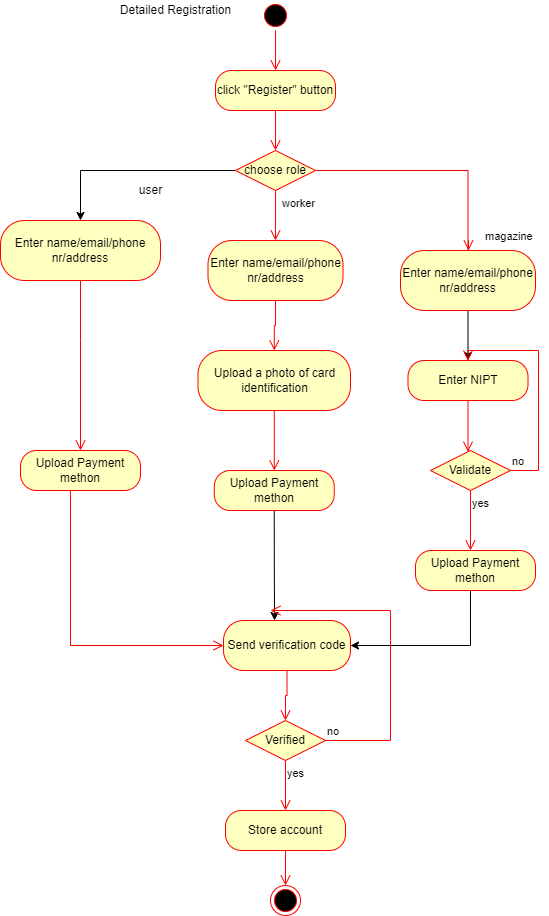

The diagram above was exported from draw.io. Its source (the exported page's mxGraphModel, read from the mxfile embedded in the PNG):
<mxGraphModel dx="868" dy="482" grid="1" gridSize="10" guides="1" tooltips="1" connect="1" arrows="1" fold="1" page="1" pageScale="1" pageWidth="850" pageHeight="1100" math="0" shadow="0">
  <root>
    <mxCell id="0" />
    <mxCell id="1" parent="0" />
    <mxCell id="8YkzikZNl7ynuTEmh0vY-1" value="" style="ellipse;html=1;shape=startState;fillColor=#000000;strokeColor=#ff0000;" vertex="1" parent="1">
      <mxGeometry x="350" y="20" width="30" height="30" as="geometry" />
    </mxCell>
    <mxCell id="8YkzikZNl7ynuTEmh0vY-2" value="" style="edgeStyle=orthogonalEdgeStyle;html=1;verticalAlign=bottom;endArrow=open;endSize=8;strokeColor=#ff0000;rounded=0;" edge="1" source="8YkzikZNl7ynuTEmh0vY-1" parent="1" target="8YkzikZNl7ynuTEmh0vY-3">
      <mxGeometry relative="1" as="geometry">
        <mxPoint x="365" y="110" as="targetPoint" />
      </mxGeometry>
    </mxCell>
    <mxCell id="8YkzikZNl7ynuTEmh0vY-3" value="click &quot;Register&quot; button" style="rounded=1;whiteSpace=wrap;html=1;arcSize=40;fontColor=#000000;fillColor=#ffffc0;strokeColor=#ff0000;" vertex="1" parent="1">
      <mxGeometry x="305" y="90" width="120" height="40" as="geometry" />
    </mxCell>
    <mxCell id="8YkzikZNl7ynuTEmh0vY-4" value="" style="edgeStyle=orthogonalEdgeStyle;html=1;verticalAlign=bottom;endArrow=open;endSize=8;strokeColor=#ff0000;rounded=0;" edge="1" source="8YkzikZNl7ynuTEmh0vY-3" parent="1" target="8YkzikZNl7ynuTEmh0vY-5">
      <mxGeometry relative="1" as="geometry">
        <mxPoint x="365" y="190" as="targetPoint" />
      </mxGeometry>
    </mxCell>
    <mxCell id="8YkzikZNl7ynuTEmh0vY-8" style="edgeStyle=orthogonalEdgeStyle;rounded=0;orthogonalLoop=1;jettySize=auto;html=1;exitX=0;exitY=0.5;exitDx=0;exitDy=0;" edge="1" parent="1" source="8YkzikZNl7ynuTEmh0vY-5" target="8YkzikZNl7ynuTEmh0vY-11">
      <mxGeometry relative="1" as="geometry">
        <mxPoint x="260" y="260" as="targetPoint" />
      </mxGeometry>
    </mxCell>
    <mxCell id="8YkzikZNl7ynuTEmh0vY-5" value="choose role" style="rhombus;whiteSpace=wrap;html=1;fillColor=#ffffc0;strokeColor=#ff0000;" vertex="1" parent="1">
      <mxGeometry x="325" y="170" width="80" height="40" as="geometry" />
    </mxCell>
    <mxCell id="8YkzikZNl7ynuTEmh0vY-6" value="magazine" style="edgeStyle=orthogonalEdgeStyle;html=1;align=left;verticalAlign=bottom;endArrow=open;endSize=8;strokeColor=#ff0000;rounded=0;startArrow=none;" edge="1" source="8YkzikZNl7ynuTEmh0vY-21" parent="1">
      <mxGeometry x="0.5294" y="15" relative="1" as="geometry">
        <mxPoint x="558" y="270" as="targetPoint" />
        <Array as="points">
          <mxPoint x="558" y="260" />
        </Array>
        <mxPoint as="offset" />
      </mxGeometry>
    </mxCell>
    <mxCell id="8YkzikZNl7ynuTEmh0vY-7" value="worker" style="edgeStyle=orthogonalEdgeStyle;html=1;align=left;verticalAlign=top;endArrow=open;endSize=8;strokeColor=#ff0000;rounded=0;" edge="1" source="8YkzikZNl7ynuTEmh0vY-5" parent="1" target="8YkzikZNl7ynuTEmh0vY-13">
      <mxGeometry x="-1" y="5" relative="1" as="geometry">
        <mxPoint x="365" y="270" as="targetPoint" />
        <mxPoint as="offset" />
      </mxGeometry>
    </mxCell>
    <mxCell id="8YkzikZNl7ynuTEmh0vY-9" value="user" style="text;html=1;align=center;verticalAlign=middle;resizable=0;points=[];autosize=1;strokeColor=none;fillColor=none;" vertex="1" parent="1">
      <mxGeometry x="220" y="200" width="40" height="20" as="geometry" />
    </mxCell>
    <mxCell id="8YkzikZNl7ynuTEmh0vY-10" value="Detailed Registration" style="text;html=1;align=center;verticalAlign=middle;resizable=0;points=[];autosize=1;strokeColor=none;fillColor=none;" vertex="1" parent="1">
      <mxGeometry x="200" y="20" width="130" height="20" as="geometry" />
    </mxCell>
    <mxCell id="8YkzikZNl7ynuTEmh0vY-11" value="Enter name/email/phone nr/address" style="rounded=1;whiteSpace=wrap;html=1;arcSize=40;fontColor=#000000;fillColor=#ffffc0;strokeColor=#ff0000;" vertex="1" parent="1">
      <mxGeometry x="90" y="240" width="160" height="60" as="geometry" />
    </mxCell>
    <mxCell id="8YkzikZNl7ynuTEmh0vY-12" value="" style="edgeStyle=orthogonalEdgeStyle;html=1;verticalAlign=bottom;endArrow=open;endSize=8;strokeColor=#ff0000;rounded=0;exitX=0.5;exitY=1;exitDx=0;exitDy=0;" edge="1" source="8YkzikZNl7ynuTEmh0vY-11" parent="1" target="8YkzikZNl7ynuTEmh0vY-17">
      <mxGeometry relative="1" as="geometry">
        <mxPoint x="170" y="360" as="targetPoint" />
        <Array as="points">
          <mxPoint x="170" y="360" />
        </Array>
      </mxGeometry>
    </mxCell>
    <mxCell id="8YkzikZNl7ynuTEmh0vY-13" value="Enter name/email/phone nr/address" style="rounded=1;whiteSpace=wrap;html=1;arcSize=40;fontColor=#000000;fillColor=#ffffc0;strokeColor=#ff0000;" vertex="1" parent="1">
      <mxGeometry x="297.5" y="260" width="135" height="60" as="geometry" />
    </mxCell>
    <mxCell id="8YkzikZNl7ynuTEmh0vY-14" value="" style="edgeStyle=orthogonalEdgeStyle;html=1;verticalAlign=bottom;endArrow=open;endSize=8;strokeColor=#ff0000;rounded=0;" edge="1" source="8YkzikZNl7ynuTEmh0vY-13" parent="1" target="8YkzikZNl7ynuTEmh0vY-15">
      <mxGeometry relative="1" as="geometry">
        <mxPoint x="365" y="350" as="targetPoint" />
      </mxGeometry>
    </mxCell>
    <mxCell id="8YkzikZNl7ynuTEmh0vY-15" value="Upload a photo of card identification" style="rounded=1;whiteSpace=wrap;html=1;arcSize=40;fontColor=#000000;fillColor=#ffffc0;strokeColor=#ff0000;" vertex="1" parent="1">
      <mxGeometry x="287.5" y="370" width="152.5" height="60" as="geometry" />
    </mxCell>
    <mxCell id="8YkzikZNl7ynuTEmh0vY-16" value="" style="edgeStyle=orthogonalEdgeStyle;html=1;verticalAlign=bottom;endArrow=open;endSize=8;strokeColor=#ff0000;rounded=0;" edge="1" source="8YkzikZNl7ynuTEmh0vY-15" parent="1" target="8YkzikZNl7ynuTEmh0vY-19">
      <mxGeometry relative="1" as="geometry">
        <mxPoint x="365" y="460" as="targetPoint" />
      </mxGeometry>
    </mxCell>
    <mxCell id="8YkzikZNl7ynuTEmh0vY-17" value="Upload Payment methon" style="rounded=1;whiteSpace=wrap;html=1;arcSize=40;fontColor=#000000;fillColor=#ffffc0;strokeColor=#ff0000;" vertex="1" parent="1">
      <mxGeometry x="110" y="470" width="120" height="40" as="geometry" />
    </mxCell>
    <mxCell id="8YkzikZNl7ynuTEmh0vY-18" value="" style="edgeStyle=orthogonalEdgeStyle;html=1;verticalAlign=bottom;endArrow=open;endSize=8;strokeColor=#ff0000;rounded=0;entryX=0;entryY=0.5;entryDx=0;entryDy=0;" edge="1" source="8YkzikZNl7ynuTEmh0vY-17" parent="1" target="8YkzikZNl7ynuTEmh0vY-30">
      <mxGeometry relative="1" as="geometry">
        <mxPoint x="170" y="480" as="targetPoint" />
        <Array as="points">
          <mxPoint x="160" y="665" />
        </Array>
      </mxGeometry>
    </mxCell>
    <mxCell id="8YkzikZNl7ynuTEmh0vY-32" style="edgeStyle=orthogonalEdgeStyle;rounded=0;orthogonalLoop=1;jettySize=auto;html=1;exitX=0.5;exitY=1;exitDx=0;exitDy=0;entryX=0.402;entryY=0;entryDx=0;entryDy=0;entryPerimeter=0;" edge="1" parent="1" source="8YkzikZNl7ynuTEmh0vY-19" target="8YkzikZNl7ynuTEmh0vY-30">
      <mxGeometry relative="1" as="geometry" />
    </mxCell>
    <mxCell id="8YkzikZNl7ynuTEmh0vY-19" value="Upload Payment methon" style="rounded=1;whiteSpace=wrap;html=1;arcSize=40;fontColor=#000000;fillColor=#ffffc0;strokeColor=#ff0000;" vertex="1" parent="1">
      <mxGeometry x="303.75" y="490" width="120" height="40" as="geometry" />
    </mxCell>
    <mxCell id="8YkzikZNl7ynuTEmh0vY-25" style="edgeStyle=orthogonalEdgeStyle;rounded=0;orthogonalLoop=1;jettySize=auto;html=1;entryX=0.5;entryY=0;entryDx=0;entryDy=0;" edge="1" parent="1" source="8YkzikZNl7ynuTEmh0vY-21" target="8YkzikZNl7ynuTEmh0vY-23">
      <mxGeometry relative="1" as="geometry" />
    </mxCell>
    <mxCell id="8YkzikZNl7ynuTEmh0vY-21" value="Enter name/email/phone nr/address" style="rounded=1;whiteSpace=wrap;html=1;arcSize=40;fontColor=#000000;fillColor=#ffffc0;strokeColor=#ff0000;" vertex="1" parent="1">
      <mxGeometry x="490" y="270" width="135" height="60" as="geometry" />
    </mxCell>
    <mxCell id="8YkzikZNl7ynuTEmh0vY-22" value="" style="edgeStyle=orthogonalEdgeStyle;html=1;align=left;verticalAlign=bottom;endArrow=none;endSize=8;strokeColor=#ff0000;rounded=0;" edge="1" parent="1" source="8YkzikZNl7ynuTEmh0vY-5" target="8YkzikZNl7ynuTEmh0vY-21">
      <mxGeometry x="0.5294" y="15" relative="1" as="geometry">
        <mxPoint x="505" y="260" as="targetPoint" />
        <mxPoint x="405" y="190" as="sourcePoint" />
        <mxPoint as="offset" />
      </mxGeometry>
    </mxCell>
    <mxCell id="8YkzikZNl7ynuTEmh0vY-23" value="Enter NIPT" style="rounded=1;whiteSpace=wrap;html=1;arcSize=40;fontColor=#000000;fillColor=#ffffc0;strokeColor=#ff0000;" vertex="1" parent="1">
      <mxGeometry x="497.5" y="380" width="120" height="40" as="geometry" />
    </mxCell>
    <mxCell id="8YkzikZNl7ynuTEmh0vY-24" value="" style="edgeStyle=orthogonalEdgeStyle;html=1;verticalAlign=bottom;endArrow=open;endSize=8;strokeColor=#ff0000;rounded=0;" edge="1" source="8YkzikZNl7ynuTEmh0vY-23" parent="1" target="8YkzikZNl7ynuTEmh0vY-26">
      <mxGeometry relative="1" as="geometry">
        <mxPoint x="560" y="490" as="targetPoint" />
        <Array as="points">
          <mxPoint x="558" y="480" />
        </Array>
      </mxGeometry>
    </mxCell>
    <mxCell id="8YkzikZNl7ynuTEmh0vY-26" value="Validate" style="rhombus;whiteSpace=wrap;html=1;fillColor=#ffffc0;strokeColor=#ff0000;" vertex="1" parent="1">
      <mxGeometry x="520" y="470" width="80" height="40" as="geometry" />
    </mxCell>
    <mxCell id="8YkzikZNl7ynuTEmh0vY-27" value="no" style="edgeStyle=orthogonalEdgeStyle;html=1;align=left;verticalAlign=bottom;endArrow=open;endSize=8;strokeColor=#ff0000;rounded=0;entryX=0.5;entryY=0;entryDx=0;entryDy=0;" edge="1" source="8YkzikZNl7ynuTEmh0vY-26" parent="1" target="8YkzikZNl7ynuTEmh0vY-23">
      <mxGeometry x="-1" relative="1" as="geometry">
        <mxPoint x="700" y="490" as="targetPoint" />
        <Array as="points">
          <mxPoint x="628" y="490" />
          <mxPoint x="628" y="370" />
          <mxPoint x="558" y="370" />
        </Array>
      </mxGeometry>
    </mxCell>
    <mxCell id="8YkzikZNl7ynuTEmh0vY-28" value="yes" style="edgeStyle=orthogonalEdgeStyle;html=1;align=left;verticalAlign=top;endArrow=open;endSize=8;strokeColor=#ff0000;rounded=0;" edge="1" source="8YkzikZNl7ynuTEmh0vY-26" parent="1">
      <mxGeometry x="-1" relative="1" as="geometry">
        <mxPoint x="560" y="570" as="targetPoint" />
      </mxGeometry>
    </mxCell>
    <mxCell id="8YkzikZNl7ynuTEmh0vY-33" style="edgeStyle=orthogonalEdgeStyle;rounded=0;orthogonalLoop=1;jettySize=auto;html=1;entryX=1;entryY=0.5;entryDx=0;entryDy=0;" edge="1" parent="1" source="8YkzikZNl7ynuTEmh0vY-29" target="8YkzikZNl7ynuTEmh0vY-30">
      <mxGeometry relative="1" as="geometry">
        <Array as="points">
          <mxPoint x="560" y="665" />
        </Array>
      </mxGeometry>
    </mxCell>
    <mxCell id="8YkzikZNl7ynuTEmh0vY-29" value="Upload Payment methon" style="rounded=1;whiteSpace=wrap;html=1;arcSize=40;fontColor=#000000;fillColor=#ffffc0;strokeColor=#ff0000;" vertex="1" parent="1">
      <mxGeometry x="505" y="570" width="120" height="40" as="geometry" />
    </mxCell>
    <mxCell id="8YkzikZNl7ynuTEmh0vY-30" value="Send verification code" style="rounded=1;whiteSpace=wrap;html=1;arcSize=40;fontColor=#000000;fillColor=#ffffc0;strokeColor=#ff0000;" vertex="1" parent="1">
      <mxGeometry x="313" y="640" width="127" height="50" as="geometry" />
    </mxCell>
    <mxCell id="8YkzikZNl7ynuTEmh0vY-31" value="" style="edgeStyle=orthogonalEdgeStyle;html=1;verticalAlign=bottom;endArrow=open;endSize=8;strokeColor=#ff0000;rounded=0;" edge="1" source="8YkzikZNl7ynuTEmh0vY-30" parent="1" target="8YkzikZNl7ynuTEmh0vY-34">
      <mxGeometry relative="1" as="geometry">
        <mxPoint x="373" y="740" as="targetPoint" />
      </mxGeometry>
    </mxCell>
    <mxCell id="8YkzikZNl7ynuTEmh0vY-34" value="Verified" style="rhombus;whiteSpace=wrap;html=1;fillColor=#ffffc0;strokeColor=#ff0000;" vertex="1" parent="1">
      <mxGeometry x="335" y="740" width="80" height="40" as="geometry" />
    </mxCell>
    <mxCell id="8YkzikZNl7ynuTEmh0vY-35" value="no" style="edgeStyle=orthogonalEdgeStyle;html=1;align=left;verticalAlign=bottom;endArrow=open;endSize=8;strokeColor=#ff0000;rounded=0;" edge="1" source="8YkzikZNl7ynuTEmh0vY-34" parent="1">
      <mxGeometry x="-1" relative="1" as="geometry">
        <mxPoint x="360" y="630" as="targetPoint" />
        <Array as="points">
          <mxPoint x="480" y="760" />
          <mxPoint x="480" y="630" />
        </Array>
      </mxGeometry>
    </mxCell>
    <mxCell id="8YkzikZNl7ynuTEmh0vY-36" value="yes" style="edgeStyle=orthogonalEdgeStyle;html=1;align=left;verticalAlign=top;endArrow=open;endSize=8;strokeColor=#ff0000;rounded=0;" edge="1" source="8YkzikZNl7ynuTEmh0vY-34" parent="1" target="8YkzikZNl7ynuTEmh0vY-37">
      <mxGeometry x="-1" relative="1" as="geometry">
        <mxPoint x="375" y="840" as="targetPoint" />
      </mxGeometry>
    </mxCell>
    <mxCell id="8YkzikZNl7ynuTEmh0vY-37" value="Store account" style="rounded=1;whiteSpace=wrap;html=1;arcSize=40;fontColor=#000000;fillColor=#ffffc0;strokeColor=#ff0000;" vertex="1" parent="1">
      <mxGeometry x="315" y="830" width="120" height="40" as="geometry" />
    </mxCell>
    <mxCell id="8YkzikZNl7ynuTEmh0vY-38" value="" style="edgeStyle=orthogonalEdgeStyle;html=1;verticalAlign=bottom;endArrow=open;endSize=8;strokeColor=#ff0000;rounded=0;" edge="1" source="8YkzikZNl7ynuTEmh0vY-37" parent="1" target="8YkzikZNl7ynuTEmh0vY-40">
      <mxGeometry relative="1" as="geometry">
        <mxPoint x="375" y="920" as="targetPoint" />
      </mxGeometry>
    </mxCell>
    <mxCell id="8YkzikZNl7ynuTEmh0vY-40" value="" style="ellipse;html=1;shape=endState;fillColor=#000000;strokeColor=#ff0000;" vertex="1" parent="1">
      <mxGeometry x="360" y="905" width="30" height="30" as="geometry" />
    </mxCell>
  </root>
</mxGraphModel>